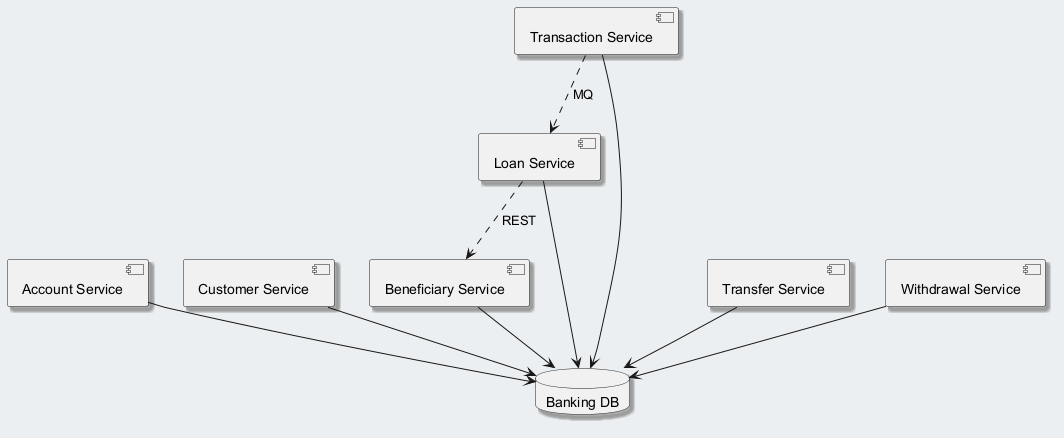

The diagram above was rendered by PlantUML. Its source (embedded in the PNG):
@startuml
skinparam backgroundColor #ECEFF1
skinparam classBackgroundColor #FFFFFF
skinparam classBorderColor #455A64
skinparam shadowing true
component "Account Service" as C_AccountService
component "Customer Service" as C_CustomerService
component "Transaction Service" as C_TransactionService
component "Transfer Service" as C_TransferService
component "Beneficiary Service" as C_BeneficiaryService
component "Loan Service" as C_LoanService
component "Withdrawal Service" as C_WithdrawalService
database "Banking DB" as DB_banking
C_AccountService --> DB_banking
C_CustomerService --> DB_banking
C_TransactionService --> DB_banking
C_TransferService --> DB_banking
C_BeneficiaryService --> DB_banking
C_LoanService --> DB_banking
C_WithdrawalService --> DB_banking
C_LoanService ..> C_BeneficiaryService : REST
C_TransactionService ..> C_LoanService : MQ
@enduml